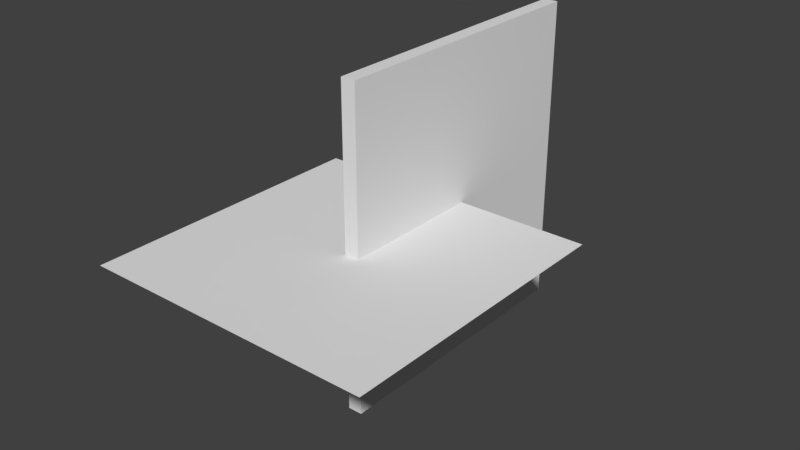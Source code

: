 # Source: WallAndFloor.blend  (saved by Blender 2.79.0; exported with 4.5.12 LTS)
import bpy
from mathutils import Matrix  # noqa: F401  (used for matrix-valued properties, if any)

bpy.ops.wm.read_factory_settings(use_empty=True)
scene = bpy.context.scene
scene.name = 'Scene'

# ---- collections
col_collection_1 = bpy.data.collections.new('Collection 1'); scene.collection.children.link(col_collection_1)

# ---- world
world_world = bpy.data.worlds.new('World'); scene.world = world_world
world_world.color = (0.05088, 0.05088, 0.05088)
world_world.use_sun_shadow = False
world_world.sun_shadow_jitter_overblur = 0.0
world_world.cycles.sampling_method = 'MANUAL'

# ---- meshes
me_cube_002 = bpy.data.meshes.new('Cube.002')
me_cube_002.from_pydata([(0.05, 2.186e-08, 0.55), (0.05, 1.0, 0.55), (0.05, -2.186e-08, -0.55), (0.05, 1.0, -0.55), (0.0, -2.186e-08, -0.55), (0.0, 1.0, -0.55), (0.0, 2.186e-08, 0.55), (0.0, 1.0, 0.55)], [], [(4, 5, 3, 2), (2, 3, 1, 0), (4, 2, 0, 6), (3, 5, 7, 1), (0, 1, 7, 6)])
me_cube_002.use_remesh_preserve_volume = False
me_cube_002.use_remesh_preserve_attributes = False
me_cube_002.use_mirror_vertex_groups = False
me_cube_002.update()
me_plane = bpy.data.meshes.new('Plane')
me_plane.from_pydata([(-0.5, -0.5, 0.0), (0.5, -0.5, 0.0), (-0.5, 0.5, 0.0), (0.5, 0.5, 0.0)], [], [(0, 1, 3, 2)])
me_plane.use_remesh_preserve_volume = False
me_plane.use_remesh_preserve_attributes = False
me_plane.use_mirror_vertex_groups = False
me_plane.update()

# ---- objects
ob_wall = bpy.data.objects.new('wall', me_cube_002)
ob_floor = bpy.data.objects.new('floor', me_plane)

# ---- transforms, parenting, visibility, modifiers, constraints
ob_wall.location = (0.0, 0.0, 0.0)
ob_wall.lineart.crease_threshold = 0.0
ob_floor.location = (0.0, 0.0, 0.0)
ob_floor.lineart.crease_threshold = 0.0

# ---- collection membership
col_collection_1.objects.link(ob_wall)
col_collection_1.objects.link(ob_floor)

# ---- scene / render settings (as saved in the file)
scene.frame_start = 1; scene.frame_end = 250; scene.frame_set(1)
scene.render.engine = 'BLENDER_EEVEE_NEXT'
scene.render.resolution_percentage = 50
scene.render.dither_intensity = 0.0
scene.cycles.use_denoising = False
scene.cycles.samples = 128
scene.cycles.sampling_pattern = 'TABULATED_SOBOL'
scene.cycles.use_adaptive_sampling = False
scene.cycles.use_light_tree = False
scene.cycles.blur_glossy = 0.0
scene.cycles.sample_clamp_indirect = 0.0
scene.view_settings.view_transform = 'Standard'
bpy.context.view_layer.update()

# ---- added for rendering (the .blend has no active camera and no usable light): camera, sun
cam_auto = bpy.data.cameras.new('AutoCamera')
cam_auto.lens = 50.0
cam_auto.sensor_width = 36.0
cam_auto.clip_end = 1000.0
ob_auto_camera = bpy.data.objects.new('AutoCamera', cam_auto)
scene.collection.objects.link(ob_auto_camera)
ob_auto_camera.location = (1.95396, -2.09475, 1.56316)
ob_auto_camera.rotation_euler = (1.09748, -7.21219e-08, 0.694738)
scene.camera = ob_auto_camera
light_auto_sun = bpy.data.lights.new('AutoSun', 'SUN')
light_auto_sun.energy = 3.0
light_auto_sun.angle = 0.0523599
ob_auto_sun = bpy.data.objects.new('AutoSun', light_auto_sun)
scene.collection.objects.link(ob_auto_sun)
ob_auto_sun.rotation_euler = (0.872665, 0.174533, 0.523599)
bpy.context.view_layer.update()
